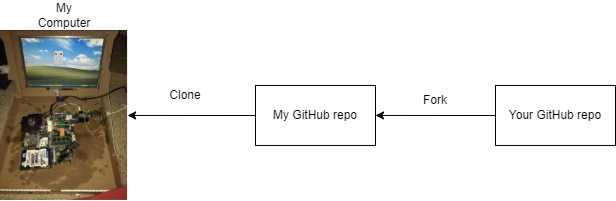

The diagram above was exported from draw.io. Its source (the exported page's mxGraphModel, read from the mxfile embedded in the PNG):
<mxGraphModel dx="1038" dy="560" grid="1" gridSize="10" guides="1" tooltips="1" connect="1" arrows="1" fold="1" page="1" pageScale="1" pageWidth="850" pageHeight="1100" math="0" shadow="0">
  <root>
    <mxCell id="0" />
    <mxCell id="1" parent="0" />
    <mxCell id="BkMSjWxn4EeyaqiGbMog-3" value="" style="shape=image;imageAspect=0;aspect=fixed;verticalLabelPosition=bottom;verticalAlign=top;image=https://external-content.duckduckgo.com/iu/?u=https%3A%2F%2Fi.pinimg.com%2Foriginals%2Fd4%2Fc6%2F41%2Fd4c641a81d32578065e25721302c793b.png&amp;f=1&amp;nofb=1&amp;ipt=fd4039fb1ae6237f917a5552b50f2a5aa07fcf07a45a742d763db59b87ecb74d&amp;ipo=images;" vertex="1" parent="1">
      <mxGeometry x="105" y="260" width="127.1" height="169.9" as="geometry" />
    </mxCell>
    <mxCell id="BkMSjWxn4EeyaqiGbMog-4" value="My Computer" style="text;html=1;strokeColor=none;fillColor=none;align=center;verticalAlign=middle;whiteSpace=wrap;rounded=0;" vertex="1" parent="1">
      <mxGeometry x="138.55" y="230" width="60" height="30" as="geometry" />
    </mxCell>
    <mxCell id="BkMSjWxn4EeyaqiGbMog-5" value="" style="endArrow=classic;html=1;rounded=0;entryX=1;entryY=0.5;entryDx=0;entryDy=0;" edge="1" parent="1" target="BkMSjWxn4EeyaqiGbMog-3">
      <mxGeometry width="50" height="50" relative="1" as="geometry">
        <mxPoint x="360" y="345" as="sourcePoint" />
        <mxPoint x="450" y="260" as="targetPoint" />
      </mxGeometry>
    </mxCell>
    <mxCell id="BkMSjWxn4EeyaqiGbMog-6" value="Clone" style="text;html=1;strokeColor=none;fillColor=none;align=center;verticalAlign=middle;whiteSpace=wrap;rounded=0;" vertex="1" parent="1">
      <mxGeometry x="260" y="310" width="60" height="30" as="geometry" />
    </mxCell>
    <mxCell id="BkMSjWxn4EeyaqiGbMog-9" value="My GitHub repo" style="rounded=0;whiteSpace=wrap;html=1;" vertex="1" parent="1">
      <mxGeometry x="360" y="314.95" width="120" height="60" as="geometry" />
    </mxCell>
    <mxCell id="BkMSjWxn4EeyaqiGbMog-10" value="" style="endArrow=classic;html=1;rounded=0;entryX=1;entryY=0.5;entryDx=0;entryDy=0;" edge="1" parent="1" target="BkMSjWxn4EeyaqiGbMog-9">
      <mxGeometry width="50" height="50" relative="1" as="geometry">
        <mxPoint x="600" y="345" as="sourcePoint" />
        <mxPoint x="450" y="250" as="targetPoint" />
      </mxGeometry>
    </mxCell>
    <mxCell id="BkMSjWxn4EeyaqiGbMog-11" value="Your GitHub repo" style="rounded=0;whiteSpace=wrap;html=1;" vertex="1" parent="1">
      <mxGeometry x="600" y="314.95" width="120" height="60" as="geometry" />
    </mxCell>
    <mxCell id="BkMSjWxn4EeyaqiGbMog-12" value="Fork" style="text;html=1;strokeColor=none;fillColor=none;align=center;verticalAlign=middle;whiteSpace=wrap;rounded=0;" vertex="1" parent="1">
      <mxGeometry x="510" y="314.95" width="60" height="30" as="geometry" />
    </mxCell>
  </root>
</mxGraphModel>